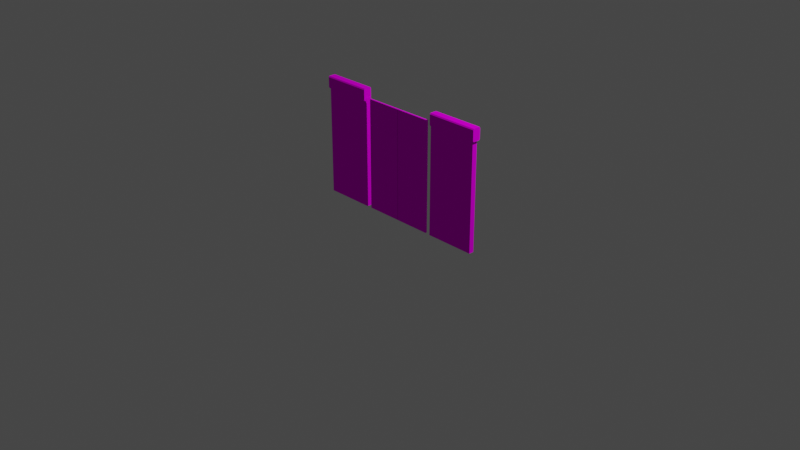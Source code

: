 # Source: WallJapaneseDoor02.blend  (saved by Blender 2.91.10; exported with 4.5.12 LTS)
import bpy
from mathutils import Matrix  # noqa: F401  (used for matrix-valued properties, if any)

bpy.ops.wm.read_factory_settings(use_empty=True)
scene = bpy.context.scene
scene.name = 'Scene'

# ---- collections
col_collection = bpy.data.collections.new('Collection'); scene.collection.children.link(col_collection)

# ---- images (referenced by path relative to the original .blend; pixels are not part of the script)
import os
ASSET_DIR = os.environ.get("B2B_ASSET_DIR", "")  # directory of the original .blend (textures are referenced by path, not embedded)
HERE = os.path.dirname(os.path.abspath(__file__))  # packed textures are extracted next to this script under _unpacked/

def load_image(name, relpath, width, height, colorspace="sRGB"):
    """Load a texture the original file referenced (path relative to the .blend, or extracted next to this script)."""
    p = next((c for c in (os.path.join(HERE, relpath), os.path.join(ASSET_DIR, relpath)) if relpath and os.path.exists(c)), "")
    if p:
        img = bpy.data.images.load(p, check_existing=True)
        img.name = name
    else:  # same state as the original file: an image datablock whose file is absent (Cycles renders it pink)
        img = bpy.data.images.new(name, width, height)
        img.source = "FILE"
        img.filepath = "//" + (relpath or name)
    img.colorspace_settings.name = colorspace
    return img
img_palette128_png = load_image('Palette128.png', 'Palette128.png', 1024, 1024, 'sRGB')

# ---- materials (node trees are filled in below, after node groups)
mat_palette = bpy.data.materials.new('Palette')

# ---- material node trees
mat_palette.use_nodes = True; mat_palette.node_tree.nodes.clear()
_N = mat_palette.node_tree.nodes; _L = mat_palette.node_tree.links
n0 = _N.new('ShaderNodeOutputMaterial'); n0.name = 'Material Output'; n0.location = (300, 300)
n1 = _N.new('ShaderNodeBsdfDiffuse'); n1.name = 'Diffuse BSDF'; n1.location = (121, 408)
n2 = _N.new('ShaderNodeTexImage'); n2.name = 'Image Texture'; n2.location = (-224, 448)
n2.image = img_palette128_png
_L.new(n1.outputs[0], n0.inputs[0])
_L.new(n2.outputs[0], n1.inputs[0])
n0.is_active_output = True

# ---- world
world_world = bpy.data.worlds.new('World'); scene.world = world_world
world_world.use_nodes = True; world_world.node_tree.nodes.clear()
_N = world_world.node_tree.nodes; _L = world_world.node_tree.links
n0 = _N.new('ShaderNodeOutputWorld'); n0.name = 'World Output'; n0.location = (300, 300)
n1 = _N.new('ShaderNodeBackground'); n1.name = 'Background'; n1.location = (10, 300)
n1.inputs[0].default_value = (0.05088, 0.05088, 0.05088, 1.0)
_L.new(n1.outputs[0], n0.inputs[0])
n0.is_active_output = True
world_world.color = (0.05088, 0.05088, 0.05088)
world_world.use_sun_shadow = False
world_world.sun_shadow_jitter_overblur = 0.0

# ---- cameras
cam_camera = bpy.data.cameras.new('Camera')
cam_camera.clip_end = 100.0
cam_camera.ortho_scale = 7.314

# ---- lights
light_light = bpy.data.lights.new('Light', 'POINT')
light_light.transmission_factor = 0.0
light_light.energy = 1000.0
light_light.shadow_soft_size = 0.1
light_light.shadow_maximum_resolution = 0.006
light_light.use_absolute_resolution = True

# ---- meshes
me_cube_007 = bpy.data.meshes.new('Cube.007')
me_cube_007.from_pydata([(-0.3342, -0.07895, 0.06465), (-0.3342, -0.06413, 0.07947), (-0.3342, 0.06413, 0.07947), (-0.3342, 0.07895, 0.06465), (0.2087, -0.06413, 0.07947), (0.2087, -0.07895, 0.06465), (0.2087, 0.07895, 0.06465), (0.2087, 0.06413, 0.07947), (-0.3342, -0.06321, -0.07978), (-0.3342, -0.07895, -0.06404), (-0.3342, 0.07895, -0.06404), (-0.3342, 0.06321, -0.07978), (0.2087, -0.07895, -0.06404), (0.2087, -0.06321, -0.07978), (0.2087, 0.06321, -0.07978), (0.2087, 0.07895, -0.06404)], [], [(0, 1, 2, 3, 10, 11, 8, 9), (6, 7, 4, 5, 12, 13, 14, 15), (3, 6, 15, 10), (5, 0, 9, 12), (6, 3, 2, 7), (0, 5, 4, 1), (2, 1, 4, 7), (10, 15, 14, 11), (12, 9, 8, 13), (14, 13, 8, 11)])
_uv = me_cube_007.uv_layers.new(name='UVMap')
_uv.uv.foreach_set('vector', [0.5332, 0.3926, 0.5327, 0.3947, 0.5327, 0.4125, 0.5332, 0.4146, 0.5371, 0.4146, 0.5376, 0.4124, 0.5376, 0.3948, 0.5371, 0.3926, 0.5332, 0.4365, 0.5327, 0.4386, 0.5327, 0.4564, 0.5332, 0.4585, 0.5371, 0.4585, 0.5376, 0.4563, 0.5376, 0.4387, 0.5371, 0.4365, 0.5332, 0.4146, 0.5332, 0.4365, 0.5371, 0.4365, 0.5371, 0.4146, 0.5332, 0.4585, 0.5332, 0.4804, 0.5371, 0.4804, 0.5371, 0.4585, 0.5332, 0.4365, 0.5332, 0.4146, 0.5327, 0.4146, 0.5327, 0.4365, 0.5332, 0.4804, 0.5332, 0.4585, 0.5327, 0.4585, 0.5327, 0.4804, 0.5279, 0.4386, 0.5279, 0.4564, 0.5327, 0.4564, 0.5327, 0.4386, 0.5424, 0.4365, 0.5376, 0.4365, 0.5376, 0.4387, 0.5424, 0.4387, 0.5376, 0.4585, 0.5424, 0.4585, 0.5424, 0.4563, 0.5376, 0.4563, 0.5376, 0.4387, 0.5376, 0.4563, 0.5424, 0.4563, 0.5424, 0.4387])
me_cube_007.materials.append(mat_palette)
me_cube_007.use_remesh_fix_poles = True
me_cube_007.use_remesh_preserve_attributes = False
me_cube_007.use_mirror_vertex_groups = False
me_cube_007.update()
me_eastcube = bpy.data.meshes.new('EastCube')
me_eastcube.from_pydata([(-0.02732, -0.7494, 1.676), (-0.02732, -0.7494, 0.4913), (-0.02732, -0.2078, 1.676), (-0.02732, -0.2078, 0.4913), (0.02732, -0.7494, 1.676), (0.02732, -0.7494, 0.4913), (0.02732, -0.2078, 1.676), (0.02732, -0.2078, 0.4913)], [], [(0, 2, 3, 1), (2, 6, 7, 3), (6, 4, 5, 7), (4, 0, 1, 5), (2, 0, 4, 6), (7, 5, 1, 3)])
_uv = me_eastcube.uv_layers.new(name='UVMap')
_uv.uv.foreach_set('vector', [0.0328, 0.03816, 0.0328, 0.04905, 0.04288, 0.04905, 0.04288, 0.03816, 0.0328, 0.04905, 0.0328, 0.05993, 0.04288, 0.05993, 0.04288, 0.04905, 0.0328, 0.05993, 0.0328, 0.07081, 0.04288, 0.07081, 0.04288, 0.05993, 0.0328, 0.07081, 0.0328, 0.0817, 0.04288, 0.0817, 0.04288, 0.07081, 0.02271, 0.05993, 0.02271, 0.07081, 0.0328, 0.07081, 0.0328, 0.05993, 0.04288, 0.05993, 0.04288, 0.07081, 0.05297, 0.07081, 0.05297, 0.05993])
me_eastcube.materials.append(mat_palette)
me_eastcube.use_remesh_fix_poles = True
me_eastcube.use_remesh_preserve_attributes = False
me_eastcube.use_mirror_vertex_groups = False
me_eastcube.update()
me_westcube = bpy.data.meshes.new('WestCube')
me_westcube.from_pydata([(-0.02732, -0.3464, 1.676), (-0.02732, -0.3464, 0.4913), (-0.02732, 0.1995, 1.676), (-0.02732, 0.1995, 0.4913), (0.02732, -0.3464, 1.676), (0.02732, -0.3464, 0.4913), (0.02732, 0.1995, 1.676), (0.02732, 0.1995, 0.4913)], [], [(0, 2, 3, 1), (2, 6, 7, 3), (6, 4, 5, 7), (4, 0, 1, 5), (2, 0, 4, 6), (7, 5, 1, 3)])
_uv = me_westcube.uv_layers.new(name='UVMap')
_uv.uv.foreach_set('vector', [0.0328, 0.03816, 0.0328, 0.04905, 0.04288, 0.04905, 0.04288, 0.03816, 0.0328, 0.04905, 0.0328, 0.05993, 0.04288, 0.05993, 0.04288, 0.04905, 0.0328, 0.05993, 0.0328, 0.07081, 0.04288, 0.07081, 0.04288, 0.05993, 0.0328, 0.07081, 0.0328, 0.0817, 0.04288, 0.0817, 0.04288, 0.07081, 0.02271, 0.05993, 0.02271, 0.07081, 0.0328, 0.07081, 0.0328, 0.05993, 0.04288, 0.05993, 0.04288, 0.07081, 0.05297, 0.07081, 0.05297, 0.05993])
me_westcube.materials.append(mat_palette)
me_westcube.use_remesh_fix_poles = True
me_westcube.use_remesh_preserve_attributes = False
me_westcube.use_mirror_vertex_groups = False
me_westcube.update()
me_cube_011 = bpy.data.meshes.new('Cube.011')
me_cube_011.from_pydata([(-0.2789, -0.07895, 0.06465), (-0.2789, -0.06413, 0.07947), (-0.2789, 0.06413, 0.07947), (-0.2789, 0.07895, 0.06465), (0.2789, -0.06413, 0.07947), (0.2789, -0.07895, 0.06465), (0.2789, 0.07895, 0.06465), (0.2789, 0.06413, 0.07947), (-0.2789, -0.06321, -0.07978), (-0.2789, -0.07895, -0.06404), (-0.2789, 0.07895, -0.06404), (-0.2789, 0.06321, -0.07978), (0.2789, -0.07895, -0.06404), (0.2789, -0.06321, -0.07978), (0.2789, 0.06321, -0.07978), (0.2789, 0.07895, -0.06404)], [], [(0, 1, 2, 3, 10, 11, 8, 9), (6, 7, 4, 5, 12, 13, 14, 15), (3, 6, 15, 10), (5, 0, 9, 12), (6, 3, 2, 7), (0, 5, 4, 1), (2, 1, 4, 7), (10, 15, 14, 11), (12, 9, 8, 13), (14, 13, 8, 11)])
_uv = me_cube_011.uv_layers.new(name='UVMap')
_uv.uv.foreach_set('vector', [0.5332, 0.3926, 0.5327, 0.3947, 0.5327, 0.4125, 0.5332, 0.4146, 0.5371, 0.4146, 0.5376, 0.4124, 0.5376, 0.3948, 0.5371, 0.3926, 0.5332, 0.4365, 0.5327, 0.4386, 0.5327, 0.4564, 0.5332, 0.4585, 0.5371, 0.4585, 0.5376, 0.4563, 0.5376, 0.4387, 0.5371, 0.4365, 0.5332, 0.4146, 0.5332, 0.4365, 0.5371, 0.4365, 0.5371, 0.4146, 0.5332, 0.4585, 0.5332, 0.4804, 0.5371, 0.4804, 0.5371, 0.4585, 0.5332, 0.4365, 0.5332, 0.4146, 0.5327, 0.4146, 0.5327, 0.4365, 0.5332, 0.4804, 0.5332, 0.4585, 0.5327, 0.4585, 0.5327, 0.4804, 0.5279, 0.4386, 0.5279, 0.4564, 0.5327, 0.4564, 0.5327, 0.4386, 0.5424, 0.4365, 0.5376, 0.4365, 0.5376, 0.4387, 0.5424, 0.4387, 0.5376, 0.4585, 0.5424, 0.4585, 0.5424, 0.4563, 0.5376, 0.4563, 0.5376, 0.4387, 0.5376, 0.4563, 0.5424, 0.4563, 0.5424, 0.4387])
me_cube_011.materials.append(mat_palette)
me_cube_011.use_remesh_fix_poles = True
me_cube_011.use_remesh_preserve_attributes = False
me_cube_011.use_mirror_vertex_groups = False
me_cube_011.update()
me_westcube_002 = bpy.data.meshes.new('WestCube.002')
me_westcube_002.from_pydata([(0.2003, -0.009703, 0.5754), (0.2003, -0.009703, -0.5766), (-0.2002, -0.009703, 0.5754), (-0.2002, -0.009703, -0.5766), (0.2003, 0.009263, 0.5754), (0.2003, 0.009263, -0.5766), (-0.2002, 0.009263, 0.5754), (-0.2002, 0.009263, -0.5766), (0.2003, -0.009703, 0.5597), (-0.2002, -0.009703, 0.5597), (-0.2002, 0.009263, 0.5597), (0.2003, 0.009263, 0.5597), (0.2003, -0.009703, -0.552), (-0.2002, -0.009703, -0.552), (-0.2002, 0.009263, -0.552), (0.2003, 0.009263, -0.552), (-0.1801, -0.009703, 0.5754), (-0.1801, -0.009703, -0.5766), (-0.1801, 0.009263, 0.5754), (-0.1801, 0.009263, -0.5766), (-0.1801, 0.009263, 0.5597), (-0.1801, -0.009703, 0.5597), (-0.1801, 0.009263, -0.552), (-0.1801, -0.009703, -0.552), (0.1825, -0.009703, 0.5754), (0.1825, 0.009263, -0.5766), (0.1825, -0.009703, 0.5597), (0.1825, -0.009703, -0.552), (0.1825, -0.009703, -0.5766), (0.1825, 0.009263, 0.5754), (0.1825, 0.009263, 0.5597), (0.1825, 0.009263, -0.552), (-0.01329, -0.009703, -0.5766), (-0.01329, 0.009263, 0.5754), (-0.01329, 0.009263, 0.5597), (-0.01329, 0.009263, -0.552), (-0.01329, -0.009703, 0.5754), (-0.01329, 0.009263, -0.5766), (-0.01329, -0.009703, 0.5597), (-0.01329, -0.009703, -0.552), (0.006685, -0.009703, 0.5754), (0.006685, 0.009263, -0.5766), (0.006685, -0.009703, 0.5597), (0.006685, -0.009703, -0.552), (0.006685, -0.009703, -0.5766), (0.006685, 0.009263, 0.5754), (0.006685, 0.009263, 0.5597), (0.006685, 0.009263, -0.552), (-0.2002, -0.009703, 0.2709), (-0.2002, -0.009703, 0.2926), (-0.2002, 0.009263, 0.2926), (-0.2002, 0.009263, 0.2709), (0.2003, 0.009263, 0.2709), (0.2003, 0.009263, 0.2926), (0.2003, -0.009703, 0.2926), (0.2003, -0.009703, 0.2709), (-0.1801, -0.009703, 0.2709), (-0.1801, -0.009703, 0.2926), (-0.1801, 0.009263, 0.2926), (-0.1801, 0.009263, 0.2709), (0.1825, -0.009703, 0.2709), (0.1825, -0.009703, 0.2926), (0.1825, 0.009263, 0.2709), (0.1825, 0.009263, 0.2926), (-0.01329, -0.009703, 0.2709), (-0.01329, -0.009703, 0.2926), (-0.01329, 0.009263, 0.2926), (-0.01329, 0.009263, 0.2709), (0.006685, -0.009703, 0.2926), (0.006685, -0.009703, 0.2709), (0.006685, 0.009263, 0.2926), (0.006685, 0.009263, 0.2709), (-0.2002, -0.009703, 0.01498), (-0.2002, -0.009703, -0.00734), (-0.2002, 0.009263, -0.00734), (-0.2002, 0.009263, 0.01498), (0.2003, 0.009263, 0.01498), (0.2003, 0.009263, -0.00734), (0.2003, -0.009703, -0.00734), (0.2003, -0.009703, 0.01498), (-0.1801, -0.009703, -0.00734), (-0.1801, -0.009703, 0.01498), (-0.1801, 0.009263, -0.00734), (-0.1801, 0.009263, 0.01498), (0.1825, -0.009703, 0.01498), (0.1825, -0.009703, -0.00734), (0.1825, 0.009263, -0.00734), (0.1825, 0.009263, 0.01498), (0.2003, -0.009703, -0.2853), (0.2003, -0.009703, -0.263), (-0.1801, -0.009703, -0.2853), (-0.1801, -0.009703, -0.263), (-0.1801, 0.009263, -0.2853), (-0.1801, 0.009263, -0.263), (0.1825, -0.009703, -0.263), (0.1825, -0.009703, -0.2853), (0.1825, 0.009263, -0.2853), (0.1825, 0.009263, -0.263), (-0.2002, -0.009703, -0.263), (-0.2002, -0.009703, -0.2853), (-0.2002, 0.009263, -0.2853), (-0.2002, 0.009263, -0.263), (0.2003, 0.009263, -0.263), (0.2003, 0.009263, -0.2853), (-0.01329, 0.009263, 0.01498), (-0.01329, 0.009263, -0.00734), (-0.01329, -0.009703, -0.00734), (-0.01329, -0.009703, 0.01498), (-0.01329, 0.009263, -0.263), (-0.01329, 0.009263, -0.2853), (-0.01329, -0.009703, -0.2853), (-0.01329, -0.009703, -0.263), (0.006685, -0.009703, 0.01498), (0.006685, -0.009703, -0.00734), (0.006685, -0.009703, -0.263), (0.006685, -0.009703, -0.2853), (0.006685, 0.009263, 0.01498), (0.006685, 0.009263, -0.00734), (0.006685, 0.009263, -0.263), (0.006685, 0.009263, -0.2853), (-0.01329, -0.001408, 0.5597), (-0.1801, -0.001408, 0.5597), (-0.01329, -0.001408, -0.552), (-0.1801, -0.001408, -0.552), (0.1825, -0.001408, 0.5597), (0.006685, -0.001408, 0.5597), (0.1825, -0.001408, -0.552), (0.006685, -0.001408, -0.552), (-0.01329, -0.001408, 0.2709), (-0.1801, -0.001408, 0.2709), (-0.1801, -0.001408, 0.2926), (-0.01329, -0.001408, 0.2926), (0.1825, -0.001408, 0.2709), (0.006685, -0.001408, 0.2709), (0.006685, -0.001408, 0.2926), (0.1825, -0.001408, 0.2926), (-0.01329, -0.001408, -0.00734), (-0.1801, -0.001408, -0.00734), (-0.1801, -0.001408, 0.01498), (-0.01329, -0.001408, 0.01498), (-0.01329, -0.001408, -0.2853), (-0.1801, -0.001408, -0.2853), (-0.1801, -0.001408, -0.263), (-0.01329, -0.001408, -0.263), (0.1825, -0.001408, -0.00734), (0.006685, -0.001408, -0.00734), (0.006685, -0.001408, 0.01498), (0.1825, -0.001408, 0.01498), (0.1825, -0.001408, -0.2853), (0.006685, -0.001408, -0.2853), (0.006685, -0.001408, -0.263), (0.1825, -0.001408, -0.263), (0.006685, 0.001645, 0.5597), (0.1825, 0.001645, 0.5597), (0.006685, 0.001645, -0.552), (0.1825, 0.001645, -0.552), (-0.1801, 0.001645, 0.5597), (-0.01329, 0.001645, 0.5597), (-0.1801, 0.001645, -0.552), (-0.01329, 0.001645, -0.552), (0.006685, 0.001645, 0.2709), (0.1825, 0.001645, 0.2709), (0.1825, 0.001645, 0.2926), (0.006685, 0.001645, 0.2926), (-0.1801, 0.001645, 0.2709), (-0.01329, 0.001645, 0.2709), (-0.01329, 0.001645, 0.2926), (-0.1801, 0.001645, 0.2926), (0.006685, 0.001645, -0.00734), (0.1825, 0.001645, -0.00734), (0.1825, 0.001645, 0.01498), (0.006685, 0.001645, 0.01498), (0.006685, 0.001645, -0.2853), (0.1825, 0.001645, -0.2853), (0.1825, 0.001645, -0.263), (0.006685, 0.001645, -0.263), (-0.1801, 0.001645, -0.00734), (-0.01329, 0.001645, -0.00734), (-0.01329, 0.001645, 0.01498), (-0.1801, 0.001645, 0.01498), (-0.1801, 0.001645, -0.2853), (-0.01329, 0.001645, -0.2853), (-0.01329, 0.001645, -0.263), (-0.1801, 0.001645, -0.263)], [], [(23, 13, 3, 17), (13, 14, 7, 3), (31, 15, 5, 25), (15, 12, 1, 5), (24, 0, 4, 29), (25, 5, 1, 28), (4, 0, 8, 11), (29, 4, 11, 30), (2, 6, 10, 9), (16, 2, 9, 21), (69, 112, 171, 160), (99, 100, 14, 13), (105, 117, 118, 108), (92, 109, 140, 141), (90, 99, 13, 23), (114, 94, 174, 175), (36, 16, 21, 38), (6, 18, 20, 10), (7, 19, 17, 3), (2, 16, 18, 6), (14, 22, 19, 7), (39, 23, 17, 32), (12, 27, 28, 1), (0, 24, 26, 8), (103, 88, 12, 15), (96, 103, 15, 31), (45, 29, 30, 46), (41, 25, 28, 44), (40, 24, 29, 45), (47, 31, 25, 41), (118, 117, 145, 150), (8, 26, 61, 54), (30, 11, 53, 63), (85, 113, 168, 169), (80, 73, 98, 91), (10, 20, 58, 50), (86, 77, 102, 97), (113, 114, 175, 168), (78, 85, 94, 89), (11, 8, 54, 53), (74, 82, 93, 101), (9, 10, 50, 49), (23, 39, 159, 158), (77, 78, 89, 102), (96, 31, 126, 148), (42, 38, 65, 68), (71, 62, 132, 133), (55, 60, 84, 79), (51, 59, 83, 75), (42, 68, 163, 152), (56, 48, 72, 81), (48, 51, 75, 72), (62, 52, 76, 87), (52, 55, 79, 76), (69, 64, 107, 112), (70, 46, 125, 134), (47, 119, 149, 127), (109, 119, 47, 35), (113, 106, 111, 114), (31, 47, 127, 126), (22, 35, 37, 19), (16, 36, 33, 18), (19, 37, 32, 17), (18, 33, 34, 20), (100, 92, 22, 14), (43, 39, 32, 44), (40, 36, 38, 42), (83, 59, 129, 138), (24, 40, 42, 26), (27, 43, 44, 28), (95, 115, 172, 173), (88, 95, 27, 12), (115, 43, 154, 172), (67, 71, 116, 104), (34, 46, 70, 66), (35, 47, 41, 37), (36, 40, 45, 33), (37, 41, 44, 32), (33, 45, 46, 34), (115, 110, 39, 43), (55, 52, 53, 54), (52, 62, 63, 53), (51, 48, 49, 50), (48, 56, 57, 49), (69, 60, 61, 68), (59, 51, 50, 58), (60, 55, 54, 61), (67, 59, 58, 66), (56, 64, 65, 57), (71, 67, 66, 70), (64, 69, 68, 65), (62, 71, 70, 63), (21, 9, 49, 57), (105, 82, 83, 104), (85, 78, 79, 84), (82, 74, 75, 83), (113, 85, 84, 112), (73, 80, 81, 72), (74, 73, 72, 75), (77, 86, 87, 76), (78, 77, 76, 79), (109, 92, 93, 108), (95, 88, 89, 94), (92, 100, 101, 93), (115, 95, 94, 114), (99, 90, 91, 98), (100, 99, 98, 101), (103, 96, 97, 102), (88, 103, 102, 89), (117, 105, 104, 116), (80, 106, 107, 81), (119, 109, 108, 118), (90, 110, 111, 91), (106, 113, 112, 107), (110, 115, 114, 111), (86, 117, 116, 87), (96, 119, 118, 97), (73, 74, 101, 98), (141, 140, 122, 123), (125, 124, 135, 134), (137, 136, 143, 142), (133, 132, 147, 146), (129, 128, 139, 138), (145, 144, 151, 150), (121, 120, 131, 130), (149, 148, 126, 127), (63, 70, 134, 135), (117, 86, 144, 145), (82, 105, 136, 137), (116, 71, 133, 146), (87, 116, 146, 147), (108, 93, 142, 143), (59, 67, 128, 129), (119, 96, 148, 149), (104, 83, 138, 139), (86, 97, 151, 144), (66, 58, 130, 131), (97, 118, 150, 151), (58, 20, 121, 130), (62, 87, 147, 132), (30, 63, 135, 124), (20, 34, 120, 121), (22, 92, 141, 123), (109, 35, 122, 140), (35, 22, 123, 122), (105, 108, 143, 136), (34, 66, 131, 120), (67, 104, 139, 128), (93, 82, 137, 142), (46, 30, 124, 125), (181, 180, 158, 159), (173, 172, 154, 155), (157, 156, 167, 166), (177, 176, 183, 182), (169, 168, 175, 174), (165, 164, 179, 178), (153, 152, 163, 162), (161, 160, 171, 170), (112, 84, 170, 171), (106, 80, 176, 177), (21, 57, 167, 156), (27, 95, 173, 155), (81, 107, 178, 179), (64, 56, 164, 165), (39, 110, 181, 159), (94, 85, 169, 174), (26, 42, 152, 153), (90, 23, 158, 180), (84, 60, 161, 170), (57, 65, 166, 167), (43, 27, 155, 154), (60, 69, 160, 161), (110, 90, 180, 181), (111, 106, 177, 182), (61, 26, 153, 162), (107, 64, 165, 178), (80, 91, 183, 176), (68, 61, 162, 163), (91, 111, 182, 183), (65, 38, 157, 166), (56, 81, 179, 164), (38, 21, 156, 157)])
_uv = me_westcube_002.uv_layers.new(name='UVMap')
_uv.uv.foreach_set('vector', [0.2867, 0.4073, 0.2867, 0.4078, 0.2869, 0.4078, 0.2869, 0.4073, 0.2867, 0.4078, 0.2867, 0.4187, 0.2869, 0.4187, 0.2869, 0.4078, 0.2867, 0.4291, 0.2867, 0.4296, 0.2869, 0.4296, 0.2869, 0.4291, 0.2867, 0.4296, 0.2867, 0.4405, 0.2869, 0.4405, 0.2869, 0.4296, 0.2668, 0.4291, 0.2668, 0.4296, 0.2769, 0.4296, 0.2769, 0.4291, 0.2869, 0.4291, 0.2869, 0.4296, 0.297, 0.4296, 0.297, 0.4291, 0.2769, 0.4296, 0.2769, 0.4405, 0.277, 0.4405, 0.277, 0.4296, 0.2769, 0.4291, 0.2769, 0.4296, 0.277, 0.4296, 0.277, 0.4291, 0.2769, 0.4078, 0.2769, 0.4187, 0.277, 0.4187, 0.277, 0.4078, 0.2769, 0.4073, 0.2769, 0.4078, 0.277, 0.4078, 0.277, 0.4073, 0.2795, 0.4018, 0.2818, 0.4018, 0.2818, 0.4018, 0.2795, 0.4018, 0.2844, 0.4078, 0.2844, 0.4187, 0.2867, 0.4187, 0.2867, 0.4078, 0.282, 0.4242, 0.282, 0.4247, 0.2842, 0.4247, 0.2842, 0.4242, 0.2844, 0.4192, 0.2844, 0.4242, 0.2844, 0.4242, 0.2844, 0.4192, 0.2844, 0.4073, 0.2844, 0.4078, 0.2867, 0.4078, 0.2867, 0.4073, 0.2842, 0.4018, 0.2842, 0.3974, 0.2842, 0.3974, 0.2842, 0.4018, 0.2769, 0.4023, 0.2769, 0.4073, 0.277, 0.4073, 0.277, 0.4023, 0.2769, 0.4187, 0.2769, 0.4192, 0.277, 0.4192, 0.277, 0.4187, 0.2869, 0.4187, 0.2869, 0.4192, 0.297, 0.4192, 0.297, 0.4187, 0.2668, 0.4187, 0.2668, 0.4192, 0.2769, 0.4192, 0.2769, 0.4187, 0.2867, 0.4187, 0.2867, 0.4192, 0.2869, 0.4192, 0.2869, 0.4187, 0.2867, 0.4023, 0.2867, 0.4073, 0.2869, 0.4073, 0.2869, 0.4023, 0.2867, 0.3969, 0.2867, 0.3974, 0.2869, 0.3974, 0.2869, 0.3969, 0.2769, 0.3969, 0.2769, 0.3974, 0.277, 0.3974, 0.277, 0.3969, 0.2844, 0.4296, 0.2844, 0.4405, 0.2867, 0.4405, 0.2867, 0.4296, 0.2844, 0.4291, 0.2844, 0.4296, 0.2867, 0.4296, 0.2867, 0.4291, 0.2769, 0.4247, 0.2769, 0.4291, 0.277, 0.4291, 0.277, 0.4247, 0.2869, 0.4247, 0.2869, 0.4291, 0.297, 0.4291, 0.297, 0.4247, 0.2668, 0.4247, 0.2668, 0.4291, 0.2769, 0.4291, 0.2769, 0.4247, 0.2867, 0.4247, 0.2867, 0.4291, 0.2869, 0.4291, 0.2869, 0.4247, 0.2842, 0.4247, 0.282, 0.4247, 0.282, 0.4247, 0.2842, 0.4247, 0.277, 0.3969, 0.277, 0.3974, 0.2793, 0.3974, 0.2793, 0.3969, 0.277, 0.4291, 0.277, 0.4296, 0.2793, 0.4296, 0.2793, 0.4291, 0.282, 0.3974, 0.282, 0.4018, 0.282, 0.4018, 0.282, 0.3974, 0.282, 0.4073, 0.282, 0.4078, 0.2842, 0.4078, 0.2842, 0.4073, 0.277, 0.4187, 0.277, 0.4192, 0.2793, 0.4192, 0.2793, 0.4187, 0.282, 0.4291, 0.282, 0.4296, 0.2842, 0.4296, 0.2842, 0.4291, 0.282, 0.4018, 0.2842, 0.4018, 0.2842, 0.4018, 0.282, 0.4018, 0.282, 0.3969, 0.282, 0.3974, 0.2842, 0.3974, 0.2842, 0.3969, 0.277, 0.4296, 0.277, 0.4405, 0.2793, 0.4405, 0.2793, 0.4296, 0.282, 0.4187, 0.282, 0.4192, 0.2842, 0.4192, 0.2842, 0.4187, 0.277, 0.4078, 0.277, 0.4187, 0.2793, 0.4187, 0.2793, 0.4078, 0.2867, 0.4073, 0.2867, 0.4023, 0.2867, 0.4023, 0.2867, 0.4073, 0.282, 0.4296, 0.282, 0.4405, 0.2842, 0.4405, 0.2842, 0.4296, 0.2844, 0.4291, 0.2867, 0.4291, 0.2867, 0.4291, 0.2844, 0.4291, 0.277, 0.4018, 0.277, 0.4023, 0.2793, 0.4023, 0.2793, 0.4018, 0.2795, 0.4247, 0.2795, 0.4291, 0.2795, 0.4291, 0.2795, 0.4247, 0.2795, 0.3969, 0.2795, 0.3974, 0.2818, 0.3974, 0.2818, 0.3969, 0.2795, 0.4187, 0.2795, 0.4192, 0.2818, 0.4192, 0.2818, 0.4187, 0.277, 0.4018, 0.2793, 0.4018, 0.2793, 0.4018, 0.277, 0.4018, 0.2795, 0.4073, 0.2795, 0.4078, 0.2818, 0.4078, 0.2818, 0.4073, 0.2795, 0.4078, 0.2795, 0.4187, 0.2818, 0.4187, 0.2818, 0.4078, 0.2795, 0.4291, 0.2795, 0.4296, 0.2818, 0.4296, 0.2818, 0.4291, 0.2795, 0.4296, 0.2795, 0.4405, 0.2818, 0.4405, 0.2818, 0.4296, 0.2795, 0.4018, 0.2795, 0.4023, 0.2818, 0.4023, 0.2818, 0.4018, 0.2793, 0.4247, 0.277, 0.4247, 0.277, 0.4247, 0.2793, 0.4247, 0.2867, 0.4247, 0.2844, 0.4247, 0.2844, 0.4247, 0.2867, 0.4247, 0.2844, 0.4242, 0.2844, 0.4247, 0.2867, 0.4247, 0.2867, 0.4242, 0.282, 0.4018, 0.282, 0.4023, 0.2842, 0.4023, 0.2842, 0.4018, 0.2867, 0.4291, 0.2867, 0.4247, 0.2867, 0.4247, 0.2867, 0.4291, 0.2867, 0.4192, 0.2867, 0.4242, 0.2869, 0.4242, 0.2869, 0.4192, 0.2668, 0.4192, 0.2668, 0.4242, 0.2769, 0.4242, 0.2769, 0.4192, 0.2869, 0.4192, 0.2869, 0.4242, 0.297, 0.4242, 0.297, 0.4192, 0.2769, 0.4192, 0.2769, 0.4242, 0.277, 0.4242, 0.277, 0.4192, 0.2844, 0.4187, 0.2844, 0.4192, 0.2867, 0.4192, 0.2867, 0.4187, 0.2867, 0.4018, 0.2867, 0.4023, 0.2869, 0.4023, 0.2869, 0.4018, 0.2769, 0.4018, 0.2769, 0.4023, 0.277, 0.4023, 0.277, 0.4018, 0.2818, 0.4192, 0.2795, 0.4192, 0.2795, 0.4192, 0.2818, 0.4192, 0.2769, 0.3974, 0.2769, 0.4018, 0.277, 0.4018, 0.277, 0.3974, 0.2867, 0.3974, 0.2867, 0.4018, 0.2869, 0.4018, 0.2869, 0.3974, 0.2844, 0.3974, 0.2844, 0.4018, 0.2844, 0.4018, 0.2844, 0.3974, 0.2844, 0.3969, 0.2844, 0.3974, 0.2867, 0.3974, 0.2867, 0.3969, 0.2844, 0.4018, 0.2867, 0.4018, 0.2867, 0.4018, 0.2844, 0.4018, 0.2795, 0.4242, 0.2795, 0.4247, 0.2818, 0.4247, 0.2818, 0.4242, 0.277, 0.4242, 0.277, 0.4247, 0.2793, 0.4247, 0.2793, 0.4242, 0.2867, 0.4242, 0.2867, 0.4247, 0.2869, 0.4247, 0.2869, 0.4242, 0.2668, 0.4242, 0.2668, 0.4247, 0.2769, 0.4247, 0.2769, 0.4242, 0.2869, 0.4242, 0.2869, 0.4247, 0.297, 0.4247, 0.297, 0.4242, 0.2769, 0.4242, 0.2769, 0.4247, 0.277, 0.4247, 0.277, 0.4242, 0.2844, 0.4018, 0.2844, 0.4023, 0.2867, 0.4023, 0.2867, 0.4018, 0.2795, 0.4405, 0.2795, 0.4296, 0.2793, 0.4296, 0.2793, 0.4405, 0.2795, 0.4296, 0.2795, 0.4291, 0.2793, 0.4291, 0.2793, 0.4296, 0.2795, 0.4187, 0.2795, 0.4078, 0.2793, 0.4078, 0.2793, 0.4187, 0.2795, 0.4078, 0.2795, 0.4073, 0.2793, 0.4073, 0.2793, 0.4078, 0.2795, 0.4018, 0.2795, 0.3974, 0.2793, 0.3974, 0.2793, 0.4018, 0.2795, 0.4192, 0.2795, 0.4187, 0.2793, 0.4187, 0.2793, 0.4192, 0.2795, 0.3974, 0.2795, 0.3969, 0.2793, 0.3969, 0.2793, 0.3974, 0.2795, 0.4242, 0.2795, 0.4192, 0.2793, 0.4192, 0.2793, 0.4242, 0.2795, 0.4073, 0.2795, 0.4023, 0.2793, 0.4023, 0.2793, 0.4073, 0.2795, 0.4247, 0.2795, 0.4242, 0.2793, 0.4242, 0.2793, 0.4247, 0.2795, 0.4023, 0.2795, 0.4018, 0.2793, 0.4018, 0.2793, 0.4023, 0.2795, 0.4291, 0.2795, 0.4247, 0.2793, 0.4247, 0.2793, 0.4291, 0.277, 0.4073, 0.277, 0.4078, 0.2793, 0.4078, 0.2793, 0.4073, 0.282, 0.4242, 0.282, 0.4192, 0.2818, 0.4192, 0.2818, 0.4242, 0.282, 0.3974, 0.282, 0.3969, 0.2818, 0.3969, 0.2818, 0.3974, 0.282, 0.4192, 0.282, 0.4187, 0.2818, 0.4187, 0.2818, 0.4192, 0.282, 0.4018, 0.282, 0.3974, 0.2818, 0.3974, 0.2818, 0.4018, 0.282, 0.4078, 0.282, 0.4073, 0.2818, 0.4073, 0.2818, 0.4078, 0.282, 0.4187, 0.282, 0.4078, 0.2818, 0.4078, 0.2818, 0.4187, 0.282, 0.4296, 0.282, 0.4291, 0.2818, 0.4291, 0.2818, 0.4296, 0.282, 0.4405, 0.282, 0.4296, 0.2818, 0.4296, 0.2818, 0.4405, 0.2844, 0.4242, 0.2844, 0.4192, 0.2842, 0.4192, 0.2842, 0.4242, 0.2844, 0.3974, 0.2844, 0.3969, 0.2842, 0.3969, 0.2842, 0.3974, 0.2844, 0.4192, 0.2844, 0.4187, 0.2842, 0.4187, 0.2842, 0.4192, 0.2844, 0.4018, 0.2844, 0.3974, 0.2842, 0.3974, 0.2842, 0.4018, 0.2844, 0.4078, 0.2844, 0.4073, 0.2842, 0.4073, 0.2842, 0.4078, 0.2844, 0.4187, 0.2844, 0.4078, 0.2842, 0.4078, 0.2842, 0.4187, 0.2844, 0.4296, 0.2844, 0.4291, 0.2842, 0.4291, 0.2842, 0.4296, 0.2844, 0.4405, 0.2844, 0.4296, 0.2842, 0.4296, 0.2842, 0.4405, 0.282, 0.4247, 0.282, 0.4242, 0.2818, 0.4242, 0.2818, 0.4247, 0.282, 0.4073, 0.282, 0.4023, 0.2818, 0.4023, 0.2818, 0.4073, 0.2844, 0.4247, 0.2844, 0.4242, 0.2842, 0.4242, 0.2842, 0.4247, 0.2844, 0.4073, 0.2844, 0.4023, 0.2842, 0.4023, 0.2842, 0.4073, 0.282, 0.4023, 0.282, 0.4018, 0.2818, 0.4018, 0.2818, 0.4023, 0.2844, 0.4023, 0.2844, 0.4018, 0.2842, 0.4018, 0.2842, 0.4023, 0.282, 0.4291, 0.282, 0.4247, 0.2818, 0.4247, 0.2818, 0.4291, 0.2844, 0.4291, 0.2844, 0.4247, 0.2842, 0.4247, 0.2842, 0.4291, 0.282, 0.4078, 0.282, 0.4187, 0.2842, 0.4187, 0.2842, 0.4078, 0.03257, 0.0691, 0.03257, 0.07403, 0.03491, 0.07403, 0.03491, 0.0691, 0.02517, 0.07453, 0.02517, 0.07895, 0.02751, 0.07895, 0.02751, 0.07453, 0.03014, 0.0691, 0.03014, 0.07403, 0.03238, 0.07403, 0.03238, 0.0691, 0.0277, 0.07453, 0.0277, 0.07895, 0.02994, 0.07895, 0.02994, 0.07453, 0.0277, 0.0691, 0.0277, 0.07403, 0.02994, 0.07403, 0.02994, 0.0691, 0.03014, 0.07453, 0.03014, 0.07895, 0.03238, 0.07895, 0.03238, 0.07453, 0.02517, 0.0691, 0.02517, 0.07403, 0.02751, 0.07403, 0.02751, 0.0691, 0.03257, 0.07453, 0.03257, 0.07895, 0.03491, 0.07895, 0.03491, 0.07453, 0.2793, 0.4291, 0.2793, 0.4247, 0.2793, 0.4247, 0.2793, 0.4291, 0.282, 0.4247, 0.282, 0.4291, 0.282, 0.4291, 0.282, 0.4247, 0.282, 0.4192, 0.282, 0.4242, 0.282, 0.4242, 0.282, 0.4192, 0.2818, 0.4247, 0.2795, 0.4247, 0.2795, 0.4247, 0.2818, 0.4247, 0.2818, 0.4291, 0.2818, 0.4247, 0.2818, 0.4247, 0.2818, 0.4291, 0.2842, 0.4242, 0.2842, 0.4192, 0.2842, 0.4192, 0.2842, 0.4242, 0.2795, 0.4192, 0.2795, 0.4242, 0.2795, 0.4242, 0.2795, 0.4192, 0.2844, 0.4247, 0.2844, 0.4291, 0.2844, 0.4291, 0.2844, 0.4247, 0.2818, 0.4242, 0.2818, 0.4192, 0.2818, 0.4192, 0.2818, 0.4242, 0.282, 0.4291, 0.2842, 0.4291, 0.2842, 0.4291, 0.282, 0.4291, 0.2793, 0.4242, 0.2793, 0.4192, 0.2793, 0.4192, 0.2793, 0.4242, 0.2842, 0.4291, 0.2842, 0.4247, 0.2842, 0.4247, 0.2842, 0.4291, 0.2793, 0.4192, 0.277, 0.4192, 0.277, 0.4192, 0.2793, 0.4192, 0.2795, 0.4291, 0.2818, 0.4291, 0.2818, 0.4291, 0.2795, 0.4291, 0.277, 0.4291, 0.2793, 0.4291, 0.2793, 0.4291, 0.277, 0.4291, 0.277, 0.4192, 0.277, 0.4242, 0.277, 0.4242, 0.277, 0.4192, 0.2867, 0.4192, 0.2844, 0.4192, 0.2844, 0.4192, 0.2867, 0.4192, 0.2844, 0.4242, 0.2867, 0.4242, 0.2867, 0.4242, 0.2844, 0.4242, 0.2867, 0.4242, 0.2867, 0.4192, 0.2867, 0.4192, 0.2867, 0.4242, 0.282, 0.4242, 0.2842, 0.4242, 0.2842, 0.4242, 0.282, 0.4242, 0.277, 0.4242, 0.2793, 0.4242, 0.2793, 0.4242, 0.277, 0.4242, 0.2795, 0.4242, 0.2818, 0.4242, 0.2818, 0.4242, 0.2795, 0.4242, 0.2842, 0.4192, 0.282, 0.4192, 0.282, 0.4192, 0.2842, 0.4192, 0.277, 0.4247, 0.277, 0.4291, 0.277, 0.4291, 0.277, 0.4247, 0.03257, 0.0522, 0.03257, 0.05712, 0.03491, 0.05712, 0.03491, 0.0522, 0.03257, 0.04727, 0.03257, 0.05169, 0.03491, 0.05169, 0.03491, 0.04727, 0.02517, 0.0522, 0.02517, 0.05712, 0.02751, 0.05712, 0.02751, 0.0522, 0.03014, 0.0522, 0.03014, 0.05712, 0.03238, 0.05712, 0.03238, 0.0522, 0.03014, 0.04727, 0.03014, 0.05169, 0.03238, 0.05169, 0.03238, 0.04727, 0.0277, 0.0522, 0.0277, 0.05712, 0.02994, 0.05712, 0.02994, 0.0522, 0.02517, 0.04727, 0.02517, 0.05169, 0.02751, 0.05169, 0.02751, 0.04727, 0.0277, 0.04727, 0.0277, 0.05169, 0.02994, 0.05169, 0.02994, 0.04727, 0.2818, 0.4018, 0.2818, 0.3974, 0.2818, 0.3974, 0.2818, 0.4018, 0.282, 0.4023, 0.282, 0.4073, 0.282, 0.4073, 0.282, 0.4023, 0.277, 0.4073, 0.2793, 0.4073, 0.2793, 0.4073, 0.277, 0.4073, 0.2867, 0.3974, 0.2844, 0.3974, 0.2844, 0.3974, 0.2867, 0.3974, 0.2818, 0.4073, 0.2818, 0.4023, 0.2818, 0.4023, 0.2818, 0.4073, 0.2795, 0.4023, 0.2795, 0.4073, 0.2795, 0.4073, 0.2795, 0.4023, 0.2867, 0.4023, 0.2844, 0.4023, 0.2844, 0.4023, 0.2867, 0.4023, 0.2842, 0.3974, 0.282, 0.3974, 0.282, 0.3974, 0.2842, 0.3974, 0.277, 0.3974, 0.277, 0.4018, 0.277, 0.4018, 0.277, 0.3974, 0.2844, 0.4073, 0.2867, 0.4073, 0.2867, 0.4073, 0.2844, 0.4073, 0.2818, 0.3974, 0.2795, 0.3974, 0.2795, 0.3974, 0.2818, 0.3974, 0.2793, 0.4073, 0.2793, 0.4023, 0.2793, 0.4023, 0.2793, 0.4073, 0.2867, 0.4018, 0.2867, 0.3974, 0.2867, 0.3974, 0.2867, 0.4018, 0.2795, 0.3974, 0.2795, 0.4018, 0.2795, 0.4018, 0.2795, 0.3974, 0.2844, 0.4023, 0.2844, 0.4073, 0.2844, 0.4073, 0.2844, 0.4023, 0.2842, 0.4023, 0.282, 0.4023, 0.282, 0.4023, 0.2842, 0.4023, 0.2793, 0.3974, 0.277, 0.3974, 0.277, 0.3974, 0.2793, 0.3974, 0.2818, 0.4023, 0.2795, 0.4023, 0.2795, 0.4023, 0.2818, 0.4023, 0.282, 0.4073, 0.2842, 0.4073, 0.2842, 0.4073, 0.282, 0.4073, 0.2793, 0.4018, 0.2793, 0.3974, 0.2793, 0.3974, 0.2793, 0.4018, 0.2842, 0.4073, 0.2842, 0.4023, 0.2842, 0.4023, 0.2842, 0.4073, 0.2793, 0.4023, 0.277, 0.4023, 0.277, 0.4023, 0.2793, 0.4023, 0.2795, 0.4073, 0.2818, 0.4073, 0.2818, 0.4073, 0.2795, 0.4073, 0.277, 0.4023, 0.277, 0.4073, 0.277, 0.4073, 0.277, 0.4023])
me_westcube_002.materials.append(mat_palette)
me_westcube_002.use_remesh_fix_poles = True
me_westcube_002.use_remesh_preserve_attributes = False
me_westcube_002.use_mirror_vertex_groups = False
me_westcube_002.update()
me_westcube_003 = bpy.data.meshes.new('WestCube.003')
me_westcube_003.from_pydata([(0.2003, -0.009703, 0.5754), (0.2003, -0.009703, -0.5766), (-0.2002, -0.009703, 0.5754), (-0.2002, -0.009703, -0.5766), (0.2003, 0.009263, 0.5754), (0.2003, 0.009263, -0.5766), (-0.2002, 0.009263, 0.5754), (-0.2002, 0.009263, -0.5766), (0.2003, -0.009703, 0.5597), (-0.2002, -0.009703, 0.5597), (-0.2002, 0.009263, 0.5597), (0.2003, 0.009263, 0.5597), (0.2003, -0.009703, -0.552), (-0.2002, -0.009703, -0.552), (-0.2002, 0.009263, -0.552), (0.2003, 0.009263, -0.552), (-0.1801, -0.009703, 0.5754), (-0.1801, -0.009703, -0.5766), (-0.1801, 0.009263, 0.5754), (-0.1801, 0.009263, -0.5766), (-0.1801, 0.009263, 0.5597), (-0.1801, -0.009703, 0.5597), (-0.1801, 0.009263, -0.552), (-0.1801, -0.009703, -0.552), (0.1825, -0.009703, 0.5754), (0.1825, 0.009263, -0.5766), (0.1825, -0.009703, 0.5597), (0.1825, -0.009703, -0.552), (0.1825, -0.009703, -0.5766), (0.1825, 0.009263, 0.5754), (0.1825, 0.009263, 0.5597), (0.1825, 0.009263, -0.552), (-0.01329, -0.009703, -0.5766), (-0.01329, 0.009263, 0.5754), (-0.01329, 0.009263, 0.5597), (-0.01329, 0.009263, -0.552), (-0.01329, -0.009703, 0.5754), (-0.01329, 0.009263, -0.5766), (-0.01329, -0.009703, 0.5597), (-0.01329, -0.009703, -0.552), (0.006685, -0.009703, 0.5754), (0.006685, 0.009263, -0.5766), (0.006685, -0.009703, 0.5597), (0.006685, -0.009703, -0.552), (0.006685, -0.009703, -0.5766), (0.006685, 0.009263, 0.5754), (0.006685, 0.009263, 0.5597), (0.006685, 0.009263, -0.552), (-0.2002, -0.009703, 0.2709), (-0.2002, -0.009703, 0.2926), (-0.2002, 0.009263, 0.2926), (-0.2002, 0.009263, 0.2709), (0.2003, 0.009263, 0.2709), (0.2003, 0.009263, 0.2926), (0.2003, -0.009703, 0.2926), (0.2003, -0.009703, 0.2709), (-0.1801, -0.009703, 0.2709), (-0.1801, -0.009703, 0.2926), (-0.1801, 0.009263, 0.2926), (-0.1801, 0.009263, 0.2709), (0.1825, -0.009703, 0.2709), (0.1825, -0.009703, 0.2926), (0.1825, 0.009263, 0.2709), (0.1825, 0.009263, 0.2926), (-0.01329, -0.009703, 0.2709), (-0.01329, -0.009703, 0.2926), (-0.01329, 0.009263, 0.2926), (-0.01329, 0.009263, 0.2709), (0.006685, -0.009703, 0.2926), (0.006685, -0.009703, 0.2709), (0.006685, 0.009263, 0.2926), (0.006685, 0.009263, 0.2709), (-0.2002, -0.009703, 0.01498), (-0.2002, -0.009703, -0.00734), (-0.2002, 0.009263, -0.00734), (-0.2002, 0.009263, 0.01498), (0.2003, 0.009263, 0.01498), (0.2003, 0.009263, -0.00734), (0.2003, -0.009703, -0.00734), (0.2003, -0.009703, 0.01498), (-0.1801, -0.009703, -0.00734), (-0.1801, -0.009703, 0.01498), (-0.1801, 0.009263, -0.00734), (-0.1801, 0.009263, 0.01498), (0.1825, -0.009703, 0.01498), (0.1825, -0.009703, -0.00734), (0.1825, 0.009263, -0.00734), (0.1825, 0.009263, 0.01498), (0.2003, -0.009703, -0.2853), (0.2003, -0.009703, -0.263), (-0.1801, -0.009703, -0.2853), (-0.1801, -0.009703, -0.263), (-0.1801, 0.009263, -0.2853), (-0.1801, 0.009263, -0.263), (0.1825, -0.009703, -0.263), (0.1825, -0.009703, -0.2853), (0.1825, 0.009263, -0.2853), (0.1825, 0.009263, -0.263), (-0.2002, -0.009703, -0.263), (-0.2002, -0.009703, -0.2853), (-0.2002, 0.009263, -0.2853), (-0.2002, 0.009263, -0.263), (0.2003, 0.009263, -0.263), (0.2003, 0.009263, -0.2853), (-0.01329, 0.009263, 0.01498), (-0.01329, 0.009263, -0.00734), (-0.01329, -0.009703, -0.00734), (-0.01329, -0.009703, 0.01498), (-0.01329, 0.009263, -0.263), (-0.01329, 0.009263, -0.2853), (-0.01329, -0.009703, -0.2853), (-0.01329, -0.009703, -0.263), (0.006685, -0.009703, 0.01498), (0.006685, -0.009703, -0.00734), (0.006685, -0.009703, -0.263), (0.006685, -0.009703, -0.2853), (0.006685, 0.009263, 0.01498), (0.006685, 0.009263, -0.00734), (0.006685, 0.009263, -0.263), (0.006685, 0.009263, -0.2853), (-0.01329, -0.001408, 0.5597), (-0.1801, -0.001408, 0.5597), (-0.01329, -0.001408, -0.552), (-0.1801, -0.001408, -0.552), (0.1825, -0.001408, 0.5597), (0.006685, -0.001408, 0.5597), (0.1825, -0.001408, -0.552), (0.006685, -0.001408, -0.552), (-0.01329, -0.001408, 0.2709), (-0.1801, -0.001408, 0.2709), (-0.1801, -0.001408, 0.2926), (-0.01329, -0.001408, 0.2926), (0.1825, -0.001408, 0.2709), (0.006685, -0.001408, 0.2709), (0.006685, -0.001408, 0.2926), (0.1825, -0.001408, 0.2926), (-0.01329, -0.001408, -0.00734), (-0.1801, -0.001408, -0.00734), (-0.1801, -0.001408, 0.01498), (-0.01329, -0.001408, 0.01498), (-0.01329, -0.001408, -0.2853), (-0.1801, -0.001408, -0.2853), (-0.1801, -0.001408, -0.263), (-0.01329, -0.001408, -0.263), (0.1825, -0.001408, -0.00734), (0.006685, -0.001408, -0.00734), (0.006685, -0.001408, 0.01498), (0.1825, -0.001408, 0.01498), (0.1825, -0.001408, -0.2853), (0.006685, -0.001408, -0.2853), (0.006685, -0.001408, -0.263), (0.1825, -0.001408, -0.263), (0.006685, 0.001645, 0.5597), (0.1825, 0.001645, 0.5597), (0.006685, 0.001645, -0.552), (0.1825, 0.001645, -0.552), (-0.1801, 0.001645, 0.5597), (-0.01329, 0.001645, 0.5597), (-0.1801, 0.001645, -0.552), (-0.01329, 0.001645, -0.552), (0.006685, 0.001645, 0.2709), (0.1825, 0.001645, 0.2709), (0.1825, 0.001645, 0.2926), (0.006685, 0.001645, 0.2926), (-0.1801, 0.001645, 0.2709), (-0.01329, 0.001645, 0.2709), (-0.01329, 0.001645, 0.2926), (-0.1801, 0.001645, 0.2926), (0.006685, 0.001645, -0.00734), (0.1825, 0.001645, -0.00734), (0.1825, 0.001645, 0.01498), (0.006685, 0.001645, 0.01498), (0.006685, 0.001645, -0.2853), (0.1825, 0.001645, -0.2853), (0.1825, 0.001645, -0.263), (0.006685, 0.001645, -0.263), (-0.1801, 0.001645, -0.00734), (-0.01329, 0.001645, -0.00734), (-0.01329, 0.001645, 0.01498), (-0.1801, 0.001645, 0.01498), (-0.1801, 0.001645, -0.2853), (-0.01329, 0.001645, -0.2853), (-0.01329, 0.001645, -0.263), (-0.1801, 0.001645, -0.263)], [], [(23, 13, 3, 17), (13, 14, 7, 3), (31, 15, 5, 25), (15, 12, 1, 5), (24, 0, 4, 29), (25, 5, 1, 28), (4, 0, 8, 11), (29, 4, 11, 30), (2, 6, 10, 9), (16, 2, 9, 21), (69, 112, 171, 160), (99, 100, 14, 13), (105, 117, 118, 108), (92, 109, 140, 141), (90, 99, 13, 23), (114, 94, 174, 175), (36, 16, 21, 38), (6, 18, 20, 10), (7, 19, 17, 3), (2, 16, 18, 6), (14, 22, 19, 7), (39, 23, 17, 32), (12, 27, 28, 1), (0, 24, 26, 8), (103, 88, 12, 15), (96, 103, 15, 31), (45, 29, 30, 46), (41, 25, 28, 44), (40, 24, 29, 45), (47, 31, 25, 41), (118, 117, 145, 150), (8, 26, 61, 54), (30, 11, 53, 63), (85, 113, 168, 169), (80, 73, 98, 91), (10, 20, 58, 50), (86, 77, 102, 97), (113, 114, 175, 168), (78, 85, 94, 89), (11, 8, 54, 53), (74, 82, 93, 101), (9, 10, 50, 49), (23, 39, 159, 158), (77, 78, 89, 102), (96, 31, 126, 148), (42, 38, 65, 68), (71, 62, 132, 133), (55, 60, 84, 79), (51, 59, 83, 75), (42, 68, 163, 152), (56, 48, 72, 81), (48, 51, 75, 72), (62, 52, 76, 87), (52, 55, 79, 76), (69, 64, 107, 112), (70, 46, 125, 134), (47, 119, 149, 127), (109, 119, 47, 35), (113, 106, 111, 114), (31, 47, 127, 126), (22, 35, 37, 19), (16, 36, 33, 18), (19, 37, 32, 17), (18, 33, 34, 20), (100, 92, 22, 14), (43, 39, 32, 44), (40, 36, 38, 42), (83, 59, 129, 138), (24, 40, 42, 26), (27, 43, 44, 28), (95, 115, 172, 173), (88, 95, 27, 12), (115, 43, 154, 172), (67, 71, 116, 104), (34, 46, 70, 66), (35, 47, 41, 37), (36, 40, 45, 33), (37, 41, 44, 32), (33, 45, 46, 34), (115, 110, 39, 43), (55, 52, 53, 54), (52, 62, 63, 53), (51, 48, 49, 50), (48, 56, 57, 49), (69, 60, 61, 68), (59, 51, 50, 58), (60, 55, 54, 61), (67, 59, 58, 66), (56, 64, 65, 57), (71, 67, 66, 70), (64, 69, 68, 65), (62, 71, 70, 63), (21, 9, 49, 57), (105, 82, 83, 104), (85, 78, 79, 84), (82, 74, 75, 83), (113, 85, 84, 112), (73, 80, 81, 72), (74, 73, 72, 75), (77, 86, 87, 76), (78, 77, 76, 79), (109, 92, 93, 108), (95, 88, 89, 94), (92, 100, 101, 93), (115, 95, 94, 114), (99, 90, 91, 98), (100, 99, 98, 101), (103, 96, 97, 102), (88, 103, 102, 89), (117, 105, 104, 116), (80, 106, 107, 81), (119, 109, 108, 118), (90, 110, 111, 91), (106, 113, 112, 107), (110, 115, 114, 111), (86, 117, 116, 87), (96, 119, 118, 97), (73, 74, 101, 98), (141, 140, 122, 123), (125, 124, 135, 134), (137, 136, 143, 142), (133, 132, 147, 146), (129, 128, 139, 138), (145, 144, 151, 150), (121, 120, 131, 130), (149, 148, 126, 127), (63, 70, 134, 135), (117, 86, 144, 145), (82, 105, 136, 137), (116, 71, 133, 146), (87, 116, 146, 147), (108, 93, 142, 143), (59, 67, 128, 129), (119, 96, 148, 149), (104, 83, 138, 139), (86, 97, 151, 144), (66, 58, 130, 131), (97, 118, 150, 151), (58, 20, 121, 130), (62, 87, 147, 132), (30, 63, 135, 124), (20, 34, 120, 121), (22, 92, 141, 123), (109, 35, 122, 140), (35, 22, 123, 122), (105, 108, 143, 136), (34, 66, 131, 120), (67, 104, 139, 128), (93, 82, 137, 142), (46, 30, 124, 125), (181, 180, 158, 159), (173, 172, 154, 155), (157, 156, 167, 166), (177, 176, 183, 182), (169, 168, 175, 174), (165, 164, 179, 178), (153, 152, 163, 162), (161, 160, 171, 170), (112, 84, 170, 171), (106, 80, 176, 177), (21, 57, 167, 156), (27, 95, 173, 155), (81, 107, 178, 179), (64, 56, 164, 165), (39, 110, 181, 159), (94, 85, 169, 174), (26, 42, 152, 153), (90, 23, 158, 180), (84, 60, 161, 170), (57, 65, 166, 167), (43, 27, 155, 154), (60, 69, 160, 161), (110, 90, 180, 181), (111, 106, 177, 182), (61, 26, 153, 162), (107, 64, 165, 178), (80, 91, 183, 176), (68, 61, 162, 163), (91, 111, 182, 183), (65, 38, 157, 166), (56, 81, 179, 164), (38, 21, 156, 157)])
_uv = me_westcube_003.uv_layers.new(name='UVMap')
_uv.uv.foreach_set('vector', [0.2867, 0.4073, 0.2867, 0.4078, 0.2869, 0.4078, 0.2869, 0.4073, 0.2867, 0.4078, 0.2867, 0.4187, 0.2869, 0.4187, 0.2869, 0.4078, 0.2867, 0.4291, 0.2867, 0.4296, 0.2869, 0.4296, 0.2869, 0.4291, 0.2867, 0.4296, 0.2867, 0.4405, 0.2869, 0.4405, 0.2869, 0.4296, 0.2668, 0.4291, 0.2668, 0.4296, 0.2769, 0.4296, 0.2769, 0.4291, 0.2869, 0.4291, 0.2869, 0.4296, 0.297, 0.4296, 0.297, 0.4291, 0.2769, 0.4296, 0.2769, 0.4405, 0.277, 0.4405, 0.277, 0.4296, 0.2769, 0.4291, 0.2769, 0.4296, 0.277, 0.4296, 0.277, 0.4291, 0.2769, 0.4078, 0.2769, 0.4187, 0.277, 0.4187, 0.277, 0.4078, 0.2769, 0.4073, 0.2769, 0.4078, 0.277, 0.4078, 0.277, 0.4073, 0.2795, 0.4018, 0.2818, 0.4018, 0.2818, 0.4018, 0.2795, 0.4018, 0.2844, 0.4078, 0.2844, 0.4187, 0.2867, 0.4187, 0.2867, 0.4078, 0.282, 0.4242, 0.282, 0.4247, 0.2842, 0.4247, 0.2842, 0.4242, 0.2844, 0.4192, 0.2844, 0.4242, 0.2844, 0.4242, 0.2844, 0.4192, 0.2844, 0.4073, 0.2844, 0.4078, 0.2867, 0.4078, 0.2867, 0.4073, 0.2842, 0.4018, 0.2842, 0.3974, 0.2842, 0.3974, 0.2842, 0.4018, 0.2769, 0.4023, 0.2769, 0.4073, 0.277, 0.4073, 0.277, 0.4023, 0.2769, 0.4187, 0.2769, 0.4192, 0.277, 0.4192, 0.277, 0.4187, 0.2869, 0.4187, 0.2869, 0.4192, 0.297, 0.4192, 0.297, 0.4187, 0.2668, 0.4187, 0.2668, 0.4192, 0.2769, 0.4192, 0.2769, 0.4187, 0.2867, 0.4187, 0.2867, 0.4192, 0.2869, 0.4192, 0.2869, 0.4187, 0.2867, 0.4023, 0.2867, 0.4073, 0.2869, 0.4073, 0.2869, 0.4023, 0.2867, 0.3969, 0.2867, 0.3974, 0.2869, 0.3974, 0.2869, 0.3969, 0.2769, 0.3969, 0.2769, 0.3974, 0.277, 0.3974, 0.277, 0.3969, 0.2844, 0.4296, 0.2844, 0.4405, 0.2867, 0.4405, 0.2867, 0.4296, 0.2844, 0.4291, 0.2844, 0.4296, 0.2867, 0.4296, 0.2867, 0.4291, 0.2769, 0.4247, 0.2769, 0.4291, 0.277, 0.4291, 0.277, 0.4247, 0.2869, 0.4247, 0.2869, 0.4291, 0.297, 0.4291, 0.297, 0.4247, 0.2668, 0.4247, 0.2668, 0.4291, 0.2769, 0.4291, 0.2769, 0.4247, 0.2867, 0.4247, 0.2867, 0.4291, 0.2869, 0.4291, 0.2869, 0.4247, 0.2842, 0.4247, 0.282, 0.4247, 0.282, 0.4247, 0.2842, 0.4247, 0.277, 0.3969, 0.277, 0.3974, 0.2793, 0.3974, 0.2793, 0.3969, 0.277, 0.4291, 0.277, 0.4296, 0.2793, 0.4296, 0.2793, 0.4291, 0.282, 0.3974, 0.282, 0.4018, 0.282, 0.4018, 0.282, 0.3974, 0.282, 0.4073, 0.282, 0.4078, 0.2842, 0.4078, 0.2842, 0.4073, 0.277, 0.4187, 0.277, 0.4192, 0.2793, 0.4192, 0.2793, 0.4187, 0.282, 0.4291, 0.282, 0.4296, 0.2842, 0.4296, 0.2842, 0.4291, 0.282, 0.4018, 0.2842, 0.4018, 0.2842, 0.4018, 0.282, 0.4018, 0.282, 0.3969, 0.282, 0.3974, 0.2842, 0.3974, 0.2842, 0.3969, 0.277, 0.4296, 0.277, 0.4405, 0.2793, 0.4405, 0.2793, 0.4296, 0.282, 0.4187, 0.282, 0.4192, 0.2842, 0.4192, 0.2842, 0.4187, 0.277, 0.4078, 0.277, 0.4187, 0.2793, 0.4187, 0.2793, 0.4078, 0.2867, 0.4073, 0.2867, 0.4023, 0.2867, 0.4023, 0.2867, 0.4073, 0.282, 0.4296, 0.282, 0.4405, 0.2842, 0.4405, 0.2842, 0.4296, 0.2844, 0.4291, 0.2867, 0.4291, 0.2867, 0.4291, 0.2844, 0.4291, 0.277, 0.4018, 0.277, 0.4023, 0.2793, 0.4023, 0.2793, 0.4018, 0.2795, 0.4247, 0.2795, 0.4291, 0.2795, 0.4291, 0.2795, 0.4247, 0.2795, 0.3969, 0.2795, 0.3974, 0.2818, 0.3974, 0.2818, 0.3969, 0.2795, 0.4187, 0.2795, 0.4192, 0.2818, 0.4192, 0.2818, 0.4187, 0.277, 0.4018, 0.2793, 0.4018, 0.2793, 0.4018, 0.277, 0.4018, 0.2795, 0.4073, 0.2795, 0.4078, 0.2818, 0.4078, 0.2818, 0.4073, 0.2795, 0.4078, 0.2795, 0.4187, 0.2818, 0.4187, 0.2818, 0.4078, 0.2795, 0.4291, 0.2795, 0.4296, 0.2818, 0.4296, 0.2818, 0.4291, 0.2795, 0.4296, 0.2795, 0.4405, 0.2818, 0.4405, 0.2818, 0.4296, 0.2795, 0.4018, 0.2795, 0.4023, 0.2818, 0.4023, 0.2818, 0.4018, 0.2793, 0.4247, 0.277, 0.4247, 0.277, 0.4247, 0.2793, 0.4247, 0.2867, 0.4247, 0.2844, 0.4247, 0.2844, 0.4247, 0.2867, 0.4247, 0.2844, 0.4242, 0.2844, 0.4247, 0.2867, 0.4247, 0.2867, 0.4242, 0.282, 0.4018, 0.282, 0.4023, 0.2842, 0.4023, 0.2842, 0.4018, 0.2867, 0.4291, 0.2867, 0.4247, 0.2867, 0.4247, 0.2867, 0.4291, 0.2867, 0.4192, 0.2867, 0.4242, 0.2869, 0.4242, 0.2869, 0.4192, 0.2668, 0.4192, 0.2668, 0.4242, 0.2769, 0.4242, 0.2769, 0.4192, 0.2869, 0.4192, 0.2869, 0.4242, 0.297, 0.4242, 0.297, 0.4192, 0.2769, 0.4192, 0.2769, 0.4242, 0.277, 0.4242, 0.277, 0.4192, 0.2844, 0.4187, 0.2844, 0.4192, 0.2867, 0.4192, 0.2867, 0.4187, 0.2867, 0.4018, 0.2867, 0.4023, 0.2869, 0.4023, 0.2869, 0.4018, 0.2769, 0.4018, 0.2769, 0.4023, 0.277, 0.4023, 0.277, 0.4018, 0.2818, 0.4192, 0.2795, 0.4192, 0.2795, 0.4192, 0.2818, 0.4192, 0.2769, 0.3974, 0.2769, 0.4018, 0.277, 0.4018, 0.277, 0.3974, 0.2867, 0.3974, 0.2867, 0.4018, 0.2869, 0.4018, 0.2869, 0.3974, 0.2844, 0.3974, 0.2844, 0.4018, 0.2844, 0.4018, 0.2844, 0.3974, 0.2844, 0.3969, 0.2844, 0.3974, 0.2867, 0.3974, 0.2867, 0.3969, 0.2844, 0.4018, 0.2867, 0.4018, 0.2867, 0.4018, 0.2844, 0.4018, 0.2795, 0.4242, 0.2795, 0.4247, 0.2818, 0.4247, 0.2818, 0.4242, 0.277, 0.4242, 0.277, 0.4247, 0.2793, 0.4247, 0.2793, 0.4242, 0.2867, 0.4242, 0.2867, 0.4247, 0.2869, 0.4247, 0.2869, 0.4242, 0.2668, 0.4242, 0.2668, 0.4247, 0.2769, 0.4247, 0.2769, 0.4242, 0.2869, 0.4242, 0.2869, 0.4247, 0.297, 0.4247, 0.297, 0.4242, 0.2769, 0.4242, 0.2769, 0.4247, 0.277, 0.4247, 0.277, 0.4242, 0.2844, 0.4018, 0.2844, 0.4023, 0.2867, 0.4023, 0.2867, 0.4018, 0.2795, 0.4405, 0.2795, 0.4296, 0.2793, 0.4296, 0.2793, 0.4405, 0.2795, 0.4296, 0.2795, 0.4291, 0.2793, 0.4291, 0.2793, 0.4296, 0.2795, 0.4187, 0.2795, 0.4078, 0.2793, 0.4078, 0.2793, 0.4187, 0.2795, 0.4078, 0.2795, 0.4073, 0.2793, 0.4073, 0.2793, 0.4078, 0.2795, 0.4018, 0.2795, 0.3974, 0.2793, 0.3974, 0.2793, 0.4018, 0.2795, 0.4192, 0.2795, 0.4187, 0.2793, 0.4187, 0.2793, 0.4192, 0.2795, 0.3974, 0.2795, 0.3969, 0.2793, 0.3969, 0.2793, 0.3974, 0.2795, 0.4242, 0.2795, 0.4192, 0.2793, 0.4192, 0.2793, 0.4242, 0.2795, 0.4073, 0.2795, 0.4023, 0.2793, 0.4023, 0.2793, 0.4073, 0.2795, 0.4247, 0.2795, 0.4242, 0.2793, 0.4242, 0.2793, 0.4247, 0.2795, 0.4023, 0.2795, 0.4018, 0.2793, 0.4018, 0.2793, 0.4023, 0.2795, 0.4291, 0.2795, 0.4247, 0.2793, 0.4247, 0.2793, 0.4291, 0.277, 0.4073, 0.277, 0.4078, 0.2793, 0.4078, 0.2793, 0.4073, 0.282, 0.4242, 0.282, 0.4192, 0.2818, 0.4192, 0.2818, 0.4242, 0.282, 0.3974, 0.282, 0.3969, 0.2818, 0.3969, 0.2818, 0.3974, 0.282, 0.4192, 0.282, 0.4187, 0.2818, 0.4187, 0.2818, 0.4192, 0.282, 0.4018, 0.282, 0.3974, 0.2818, 0.3974, 0.2818, 0.4018, 0.282, 0.4078, 0.282, 0.4073, 0.2818, 0.4073, 0.2818, 0.4078, 0.282, 0.4187, 0.282, 0.4078, 0.2818, 0.4078, 0.2818, 0.4187, 0.282, 0.4296, 0.282, 0.4291, 0.2818, 0.4291, 0.2818, 0.4296, 0.282, 0.4405, 0.282, 0.4296, 0.2818, 0.4296, 0.2818, 0.4405, 0.2844, 0.4242, 0.2844, 0.4192, 0.2842, 0.4192, 0.2842, 0.4242, 0.2844, 0.3974, 0.2844, 0.3969, 0.2842, 0.3969, 0.2842, 0.3974, 0.2844, 0.4192, 0.2844, 0.4187, 0.2842, 0.4187, 0.2842, 0.4192, 0.2844, 0.4018, 0.2844, 0.3974, 0.2842, 0.3974, 0.2842, 0.4018, 0.2844, 0.4078, 0.2844, 0.4073, 0.2842, 0.4073, 0.2842, 0.4078, 0.2844, 0.4187, 0.2844, 0.4078, 0.2842, 0.4078, 0.2842, 0.4187, 0.2844, 0.4296, 0.2844, 0.4291, 0.2842, 0.4291, 0.2842, 0.4296, 0.2844, 0.4405, 0.2844, 0.4296, 0.2842, 0.4296, 0.2842, 0.4405, 0.282, 0.4247, 0.282, 0.4242, 0.2818, 0.4242, 0.2818, 0.4247, 0.282, 0.4073, 0.282, 0.4023, 0.2818, 0.4023, 0.2818, 0.4073, 0.2844, 0.4247, 0.2844, 0.4242, 0.2842, 0.4242, 0.2842, 0.4247, 0.2844, 0.4073, 0.2844, 0.4023, 0.2842, 0.4023, 0.2842, 0.4073, 0.282, 0.4023, 0.282, 0.4018, 0.2818, 0.4018, 0.2818, 0.4023, 0.2844, 0.4023, 0.2844, 0.4018, 0.2842, 0.4018, 0.2842, 0.4023, 0.282, 0.4291, 0.282, 0.4247, 0.2818, 0.4247, 0.2818, 0.4291, 0.2844, 0.4291, 0.2844, 0.4247, 0.2842, 0.4247, 0.2842, 0.4291, 0.282, 0.4078, 0.282, 0.4187, 0.2842, 0.4187, 0.2842, 0.4078, 0.03257, 0.0691, 0.03257, 0.07403, 0.03491, 0.07403, 0.03491, 0.0691, 0.02517, 0.07453, 0.02517, 0.07895, 0.02751, 0.07895, 0.02751, 0.07453, 0.03014, 0.0691, 0.03014, 0.07403, 0.03238, 0.07403, 0.03238, 0.0691, 0.0277, 0.07453, 0.0277, 0.07895, 0.02994, 0.07895, 0.02994, 0.07453, 0.0277, 0.0691, 0.0277, 0.07403, 0.02994, 0.07403, 0.02994, 0.0691, 0.03014, 0.07453, 0.03014, 0.07895, 0.03238, 0.07895, 0.03238, 0.07453, 0.02517, 0.0691, 0.02517, 0.07403, 0.02751, 0.07403, 0.02751, 0.0691, 0.03257, 0.07453, 0.03257, 0.07895, 0.03491, 0.07895, 0.03491, 0.07453, 0.2793, 0.4291, 0.2793, 0.4247, 0.2793, 0.4247, 0.2793, 0.4291, 0.282, 0.4247, 0.282, 0.4291, 0.282, 0.4291, 0.282, 0.4247, 0.282, 0.4192, 0.282, 0.4242, 0.282, 0.4242, 0.282, 0.4192, 0.2818, 0.4247, 0.2795, 0.4247, 0.2795, 0.4247, 0.2818, 0.4247, 0.2818, 0.4291, 0.2818, 0.4247, 0.2818, 0.4247, 0.2818, 0.4291, 0.2842, 0.4242, 0.2842, 0.4192, 0.2842, 0.4192, 0.2842, 0.4242, 0.2795, 0.4192, 0.2795, 0.4242, 0.2795, 0.4242, 0.2795, 0.4192, 0.2844, 0.4247, 0.2844, 0.4291, 0.2844, 0.4291, 0.2844, 0.4247, 0.2818, 0.4242, 0.2818, 0.4192, 0.2818, 0.4192, 0.2818, 0.4242, 0.282, 0.4291, 0.2842, 0.4291, 0.2842, 0.4291, 0.282, 0.4291, 0.2793, 0.4242, 0.2793, 0.4192, 0.2793, 0.4192, 0.2793, 0.4242, 0.2842, 0.4291, 0.2842, 0.4247, 0.2842, 0.4247, 0.2842, 0.4291, 0.2793, 0.4192, 0.277, 0.4192, 0.277, 0.4192, 0.2793, 0.4192, 0.2795, 0.4291, 0.2818, 0.4291, 0.2818, 0.4291, 0.2795, 0.4291, 0.277, 0.4291, 0.2793, 0.4291, 0.2793, 0.4291, 0.277, 0.4291, 0.277, 0.4192, 0.277, 0.4242, 0.277, 0.4242, 0.277, 0.4192, 0.2867, 0.4192, 0.2844, 0.4192, 0.2844, 0.4192, 0.2867, 0.4192, 0.2844, 0.4242, 0.2867, 0.4242, 0.2867, 0.4242, 0.2844, 0.4242, 0.2867, 0.4242, 0.2867, 0.4192, 0.2867, 0.4192, 0.2867, 0.4242, 0.282, 0.4242, 0.2842, 0.4242, 0.2842, 0.4242, 0.282, 0.4242, 0.277, 0.4242, 0.2793, 0.4242, 0.2793, 0.4242, 0.277, 0.4242, 0.2795, 0.4242, 0.2818, 0.4242, 0.2818, 0.4242, 0.2795, 0.4242, 0.2842, 0.4192, 0.282, 0.4192, 0.282, 0.4192, 0.2842, 0.4192, 0.277, 0.4247, 0.277, 0.4291, 0.277, 0.4291, 0.277, 0.4247, 0.03257, 0.0522, 0.03257, 0.05712, 0.03491, 0.05712, 0.03491, 0.0522, 0.03257, 0.04727, 0.03257, 0.05169, 0.03491, 0.05169, 0.03491, 0.04727, 0.02517, 0.0522, 0.02517, 0.05712, 0.02751, 0.05712, 0.02751, 0.0522, 0.03014, 0.0522, 0.03014, 0.05712, 0.03238, 0.05712, 0.03238, 0.0522, 0.03014, 0.04727, 0.03014, 0.05169, 0.03238, 0.05169, 0.03238, 0.04727, 0.0277, 0.0522, 0.0277, 0.05712, 0.02994, 0.05712, 0.02994, 0.0522, 0.02517, 0.04727, 0.02517, 0.05169, 0.02751, 0.05169, 0.02751, 0.04727, 0.0277, 0.04727, 0.0277, 0.05169, 0.02994, 0.05169, 0.02994, 0.04727, 0.2818, 0.4018, 0.2818, 0.3974, 0.2818, 0.3974, 0.2818, 0.4018, 0.282, 0.4023, 0.282, 0.4073, 0.282, 0.4073, 0.282, 0.4023, 0.277, 0.4073, 0.2793, 0.4073, 0.2793, 0.4073, 0.277, 0.4073, 0.2867, 0.3974, 0.2844, 0.3974, 0.2844, 0.3974, 0.2867, 0.3974, 0.2818, 0.4073, 0.2818, 0.4023, 0.2818, 0.4023, 0.2818, 0.4073, 0.2795, 0.4023, 0.2795, 0.4073, 0.2795, 0.4073, 0.2795, 0.4023, 0.2867, 0.4023, 0.2844, 0.4023, 0.2844, 0.4023, 0.2867, 0.4023, 0.2842, 0.3974, 0.282, 0.3974, 0.282, 0.3974, 0.2842, 0.3974, 0.277, 0.3974, 0.277, 0.4018, 0.277, 0.4018, 0.277, 0.3974, 0.2844, 0.4073, 0.2867, 0.4073, 0.2867, 0.4073, 0.2844, 0.4073, 0.2818, 0.3974, 0.2795, 0.3974, 0.2795, 0.3974, 0.2818, 0.3974, 0.2793, 0.4073, 0.2793, 0.4023, 0.2793, 0.4023, 0.2793, 0.4073, 0.2867, 0.4018, 0.2867, 0.3974, 0.2867, 0.3974, 0.2867, 0.4018, 0.2795, 0.3974, 0.2795, 0.4018, 0.2795, 0.4018, 0.2795, 0.3974, 0.2844, 0.4023, 0.2844, 0.4073, 0.2844, 0.4073, 0.2844, 0.4023, 0.2842, 0.4023, 0.282, 0.4023, 0.282, 0.4023, 0.2842, 0.4023, 0.2793, 0.3974, 0.277, 0.3974, 0.277, 0.3974, 0.2793, 0.3974, 0.2818, 0.4023, 0.2795, 0.4023, 0.2795, 0.4023, 0.2818, 0.4023, 0.282, 0.4073, 0.2842, 0.4073, 0.2842, 0.4073, 0.282, 0.4073, 0.2793, 0.4018, 0.2793, 0.3974, 0.2793, 0.3974, 0.2793, 0.4018, 0.2842, 0.4073, 0.2842, 0.4023, 0.2842, 0.4023, 0.2842, 0.4073, 0.2793, 0.4023, 0.277, 0.4023, 0.277, 0.4023, 0.2793, 0.4023, 0.2795, 0.4073, 0.2818, 0.4073, 0.2818, 0.4073, 0.2795, 0.4073, 0.277, 0.4023, 0.277, 0.4073, 0.277, 0.4073, 0.277, 0.4023])
me_westcube_003.materials.append(mat_palette)
me_westcube_003.use_remesh_fix_poles = True
me_westcube_003.use_remesh_preserve_attributes = False
me_westcube_003.use_mirror_vertex_groups = False
me_westcube_003.update()

# ---- objects
ob_light = bpy.data.objects.new('Light', light_light)
ob_camera = bpy.data.objects.new('Camera', cam_camera)
ob_doorslideeast = bpy.data.objects.new('DoorSlideEast', None)
ob_westtop = bpy.data.objects.new('WestTop', me_cube_007)
ob_east = bpy.data.objects.new('East', me_eastcube)
ob_west = bpy.data.objects.new('West', me_westcube)
ob_easttop = bpy.data.objects.new('EastTop', me_cube_011)
ob_dooreast = bpy.data.objects.new('DoorEast', me_westcube_002)
ob_doorslidewest = bpy.data.objects.new('DoorSlideWest', None)
ob_dooreast_001 = bpy.data.objects.new('DoorEast.001', me_westcube_003)

# ---- transforms, parenting, visibility, modifiers, constraints
ob_light.location = (4.076, 1.005, 5.904)
ob_light.rotation_euler = (0.6503, 0.05522, 1.866)
ob_light.lock_rotations_4d = False
ob_light.empty_display_type = 'ARROWS'
ob_light.color = (0.0, 0.0, 0.0, 0.0)
ob_light.lineart.crease_threshold = 0.0
ob_camera.location = (7.359, -6.926, 4.958)
ob_camera.rotation_euler = (1.109, 0.0, 0.8149)
ob_camera.lock_rotations_4d = False
ob_camera.empty_display_type = 'ARROWS'
ob_camera.color = (0.0, 0.0, 0.0, 0.0)
ob_camera.display_type = 'WIRE'
ob_camera.lineart.crease_threshold = 0.0
ob_doorslideeast.location = (0.0, 0.0, 0.0)
ob_doorslideeast.lineart.crease_threshold = 0.0
ob_westtop.parent = ob_west
ob_westtop.matrix_parent_inverse = Matrix(((7.55e-08, 1.0, 0.0, -0.004633), (-1.0, 7.55e-08, -0.0, -0.799), (0.0, -0.0, 1.0, 0.5), (-0.0, 0.0, -0.0, 1.0)))
ob_westtop.location = (-0.6646, 0.0, 1.212)
ob_westtop.scale = (1.0, 0.5669, 0.8223)
ob_westtop.lineart.crease_threshold = 0.0
ob_east.location = (0.2497, 0.004633, -0.5)
ob_east.rotation_euler = (0.0, -0.0, 1.571)
ob_east.lineart.crease_threshold = 0.0
ob_west.location = (-0.799, 0.004633, -0.5)
ob_west.rotation_euler = (0.0, -0.0, 1.571)
ob_west.lineart.crease_threshold = 0.0
ob_easttop.parent = ob_east
ob_easttop.matrix_parent_inverse = Matrix(((7.55e-08, 1.0, 0.0, -0.004633), (-1.0, 7.55e-08, -0.0, 0.2497), (0.0, -0.0, 1.0, 0.5), (-0.0, 0.0, -0.0, 1.0)))
ob_easttop.location = (0.7433, 0.0, 1.212)
ob_easttop.scale = (1.0, 0.5669, 0.8223)
ob_easttop.lineart.crease_threshold = 0.0
ob_dooreast.parent = ob_doorslideeast
ob_dooreast.location = (0.2011, -0.01246, 0.5884)
ob_dooreast.scale = (1.0, 1.0, 1.032)
ob_dooreast.lineart.crease_threshold = 0.0
ob_doorslidewest.location = (0.0, 0.0, 0.0)
ob_doorslidewest.lineart.crease_threshold = 0.0
ob_dooreast_001.parent = ob_doorslidewest
ob_dooreast_001.location = (-0.1971, -0.01246, 0.5884)
ob_dooreast_001.scale = (1.0, 1.0, 1.032)
ob_dooreast_001.lineart.crease_threshold = 0.0

# ---- collection membership
col_collection.objects.link(ob_light)
col_collection.objects.link(ob_camera)
col_collection.objects.link(ob_doorslideeast)
col_collection.objects.link(ob_westtop)
col_collection.objects.link(ob_east)
col_collection.objects.link(ob_west)
col_collection.objects.link(ob_easttop)
col_collection.objects.link(ob_dooreast)
col_collection.objects.link(ob_doorslidewest)
col_collection.objects.link(ob_dooreast_001)

# ---- scene / render settings (as saved in the file)
scene.camera = ob_camera
scene.frame_start = 1; scene.frame_end = 250; scene.frame_set(1)
scene.render.engine = 'CYCLES'
scene.cycles.use_denoising = False
scene.cycles.samples = 128
scene.cycles.sampling_pattern = 'TABULATED_SOBOL'
scene.cycles.use_adaptive_sampling = False
scene.cycles.use_light_tree = False
scene.cycles.bake_type = 'AO'
scene.view_settings.view_transform = 'Filmic'
bpy.context.view_layer.update()
